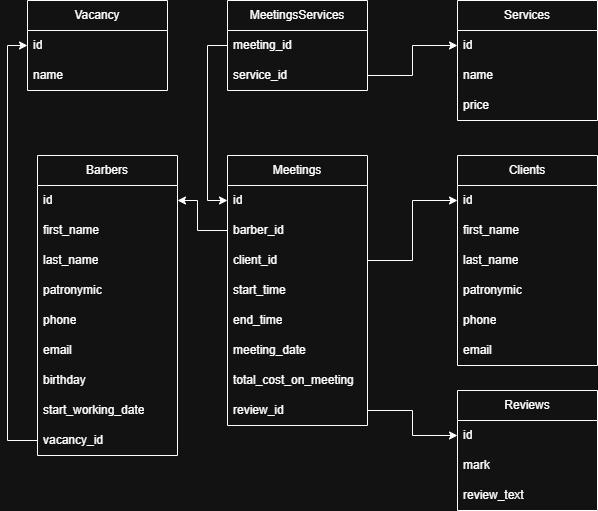

The diagram above was exported from draw.io. Its source (the exported page's mxGraphModel, read from the mxfile embedded in the PNG):
<mxGraphModel dx="1717" dy="733" grid="1" gridSize="10" guides="1" tooltips="1" connect="1" arrows="1" fold="1" page="1" pageScale="1" pageWidth="827" pageHeight="1169" math="0" shadow="0">
  <root>
    <mxCell id="0" />
    <mxCell id="1" parent="0" />
    <mxCell id="9W_tzA5p6KgLk8yMx8yy-1" value="Vacancy" style="swimlane;fontStyle=0;childLayout=stackLayout;horizontal=1;startSize=30;horizontalStack=0;resizeParent=1;resizeParentMax=0;resizeLast=0;collapsible=1;marginBottom=0;whiteSpace=wrap;html=1;" vertex="1" parent="1">
      <mxGeometry x="40" y="30" width="140" height="90" as="geometry" />
    </mxCell>
    <mxCell id="9W_tzA5p6KgLk8yMx8yy-2" value="id" style="text;strokeColor=none;fillColor=none;align=left;verticalAlign=middle;spacingLeft=4;spacingRight=4;overflow=hidden;points=[[0,0.5],[1,0.5]];portConstraint=eastwest;rotatable=0;whiteSpace=wrap;html=1;" vertex="1" parent="9W_tzA5p6KgLk8yMx8yy-1">
      <mxGeometry y="30" width="140" height="30" as="geometry" />
    </mxCell>
    <mxCell id="9W_tzA5p6KgLk8yMx8yy-3" value="name" style="text;strokeColor=none;fillColor=none;align=left;verticalAlign=middle;spacingLeft=4;spacingRight=4;overflow=hidden;points=[[0,0.5],[1,0.5]];portConstraint=eastwest;rotatable=0;whiteSpace=wrap;html=1;" vertex="1" parent="9W_tzA5p6KgLk8yMx8yy-1">
      <mxGeometry y="60" width="140" height="30" as="geometry" />
    </mxCell>
    <mxCell id="9W_tzA5p6KgLk8yMx8yy-5" value="Barbers" style="swimlane;fontStyle=0;childLayout=stackLayout;horizontal=1;startSize=30;horizontalStack=0;resizeParent=1;resizeParentMax=0;resizeLast=0;collapsible=1;marginBottom=0;whiteSpace=wrap;html=1;" vertex="1" parent="1">
      <mxGeometry x="50" y="185" width="140" height="300" as="geometry" />
    </mxCell>
    <mxCell id="9W_tzA5p6KgLk8yMx8yy-6" value="id" style="text;strokeColor=none;fillColor=none;align=left;verticalAlign=middle;spacingLeft=4;spacingRight=4;overflow=hidden;points=[[0,0.5],[1,0.5]];portConstraint=eastwest;rotatable=0;whiteSpace=wrap;html=1;" vertex="1" parent="9W_tzA5p6KgLk8yMx8yy-5">
      <mxGeometry y="30" width="140" height="30" as="geometry" />
    </mxCell>
    <mxCell id="9W_tzA5p6KgLk8yMx8yy-7" value="first_name" style="text;strokeColor=none;fillColor=none;align=left;verticalAlign=middle;spacingLeft=4;spacingRight=4;overflow=hidden;points=[[0,0.5],[1,0.5]];portConstraint=eastwest;rotatable=0;whiteSpace=wrap;html=1;" vertex="1" parent="9W_tzA5p6KgLk8yMx8yy-5">
      <mxGeometry y="60" width="140" height="30" as="geometry" />
    </mxCell>
    <mxCell id="9W_tzA5p6KgLk8yMx8yy-8" value="last_name" style="text;strokeColor=none;fillColor=none;align=left;verticalAlign=middle;spacingLeft=4;spacingRight=4;overflow=hidden;points=[[0,0.5],[1,0.5]];portConstraint=eastwest;rotatable=0;whiteSpace=wrap;html=1;" vertex="1" parent="9W_tzA5p6KgLk8yMx8yy-5">
      <mxGeometry y="90" width="140" height="30" as="geometry" />
    </mxCell>
    <mxCell id="9W_tzA5p6KgLk8yMx8yy-9" value="patronymic" style="text;strokeColor=none;fillColor=none;align=left;verticalAlign=middle;spacingLeft=4;spacingRight=4;overflow=hidden;points=[[0,0.5],[1,0.5]];portConstraint=eastwest;rotatable=0;whiteSpace=wrap;html=1;" vertex="1" parent="9W_tzA5p6KgLk8yMx8yy-5">
      <mxGeometry y="120" width="140" height="30" as="geometry" />
    </mxCell>
    <mxCell id="9W_tzA5p6KgLk8yMx8yy-10" value="phone" style="text;strokeColor=none;fillColor=none;align=left;verticalAlign=middle;spacingLeft=4;spacingRight=4;overflow=hidden;points=[[0,0.5],[1,0.5]];portConstraint=eastwest;rotatable=0;whiteSpace=wrap;html=1;" vertex="1" parent="9W_tzA5p6KgLk8yMx8yy-5">
      <mxGeometry y="150" width="140" height="30" as="geometry" />
    </mxCell>
    <mxCell id="9W_tzA5p6KgLk8yMx8yy-11" value="email" style="text;strokeColor=none;fillColor=none;align=left;verticalAlign=middle;spacingLeft=4;spacingRight=4;overflow=hidden;points=[[0,0.5],[1,0.5]];portConstraint=eastwest;rotatable=0;whiteSpace=wrap;html=1;" vertex="1" parent="9W_tzA5p6KgLk8yMx8yy-5">
      <mxGeometry y="180" width="140" height="30" as="geometry" />
    </mxCell>
    <mxCell id="9W_tzA5p6KgLk8yMx8yy-12" value="birthday" style="text;strokeColor=none;fillColor=none;align=left;verticalAlign=middle;spacingLeft=4;spacingRight=4;overflow=hidden;points=[[0,0.5],[1,0.5]];portConstraint=eastwest;rotatable=0;whiteSpace=wrap;html=1;" vertex="1" parent="9W_tzA5p6KgLk8yMx8yy-5">
      <mxGeometry y="210" width="140" height="30" as="geometry" />
    </mxCell>
    <mxCell id="9W_tzA5p6KgLk8yMx8yy-13" value="start_working_date" style="text;strokeColor=none;fillColor=none;align=left;verticalAlign=middle;spacingLeft=4;spacingRight=4;overflow=hidden;points=[[0,0.5],[1,0.5]];portConstraint=eastwest;rotatable=0;whiteSpace=wrap;html=1;" vertex="1" parent="9W_tzA5p6KgLk8yMx8yy-5">
      <mxGeometry y="240" width="140" height="30" as="geometry" />
    </mxCell>
    <mxCell id="9W_tzA5p6KgLk8yMx8yy-14" value="vacancy_id" style="text;strokeColor=none;fillColor=none;align=left;verticalAlign=middle;spacingLeft=4;spacingRight=4;overflow=hidden;points=[[0,0.5],[1,0.5]];portConstraint=eastwest;rotatable=0;whiteSpace=wrap;html=1;" vertex="1" parent="9W_tzA5p6KgLk8yMx8yy-5">
      <mxGeometry y="270" width="140" height="30" as="geometry" />
    </mxCell>
    <mxCell id="9W_tzA5p6KgLk8yMx8yy-16" style="edgeStyle=orthogonalEdgeStyle;rounded=0;orthogonalLoop=1;jettySize=auto;html=1;entryX=0;entryY=0.5;entryDx=0;entryDy=0;" edge="1" parent="1" source="9W_tzA5p6KgLk8yMx8yy-14" target="9W_tzA5p6KgLk8yMx8yy-1">
      <mxGeometry relative="1" as="geometry" />
    </mxCell>
    <mxCell id="9W_tzA5p6KgLk8yMx8yy-17" value="Services" style="swimlane;fontStyle=0;childLayout=stackLayout;horizontal=1;startSize=30;horizontalStack=0;resizeParent=1;resizeParentMax=0;resizeLast=0;collapsible=1;marginBottom=0;whiteSpace=wrap;html=1;" vertex="1" parent="1">
      <mxGeometry x="470" y="30" width="140" height="120" as="geometry" />
    </mxCell>
    <mxCell id="9W_tzA5p6KgLk8yMx8yy-18" value="id" style="text;strokeColor=none;fillColor=none;align=left;verticalAlign=middle;spacingLeft=4;spacingRight=4;overflow=hidden;points=[[0,0.5],[1,0.5]];portConstraint=eastwest;rotatable=0;whiteSpace=wrap;html=1;" vertex="1" parent="9W_tzA5p6KgLk8yMx8yy-17">
      <mxGeometry y="30" width="140" height="30" as="geometry" />
    </mxCell>
    <mxCell id="9W_tzA5p6KgLk8yMx8yy-19" value="name" style="text;strokeColor=none;fillColor=none;align=left;verticalAlign=middle;spacingLeft=4;spacingRight=4;overflow=hidden;points=[[0,0.5],[1,0.5]];portConstraint=eastwest;rotatable=0;whiteSpace=wrap;html=1;" vertex="1" parent="9W_tzA5p6KgLk8yMx8yy-17">
      <mxGeometry y="60" width="140" height="30" as="geometry" />
    </mxCell>
    <mxCell id="9W_tzA5p6KgLk8yMx8yy-20" value="price" style="text;strokeColor=none;fillColor=none;align=left;verticalAlign=middle;spacingLeft=4;spacingRight=4;overflow=hidden;points=[[0,0.5],[1,0.5]];portConstraint=eastwest;rotatable=0;whiteSpace=wrap;html=1;" vertex="1" parent="9W_tzA5p6KgLk8yMx8yy-17">
      <mxGeometry y="90" width="140" height="30" as="geometry" />
    </mxCell>
    <mxCell id="9W_tzA5p6KgLk8yMx8yy-21" value="Clients" style="swimlane;fontStyle=0;childLayout=stackLayout;horizontal=1;startSize=30;horizontalStack=0;resizeParent=1;resizeParentMax=0;resizeLast=0;collapsible=1;marginBottom=0;whiteSpace=wrap;html=1;" vertex="1" parent="1">
      <mxGeometry x="470" y="185" width="140" height="210" as="geometry" />
    </mxCell>
    <mxCell id="9W_tzA5p6KgLk8yMx8yy-22" value="id" style="text;strokeColor=none;fillColor=none;align=left;verticalAlign=middle;spacingLeft=4;spacingRight=4;overflow=hidden;points=[[0,0.5],[1,0.5]];portConstraint=eastwest;rotatable=0;whiteSpace=wrap;html=1;" vertex="1" parent="9W_tzA5p6KgLk8yMx8yy-21">
      <mxGeometry y="30" width="140" height="30" as="geometry" />
    </mxCell>
    <mxCell id="9W_tzA5p6KgLk8yMx8yy-23" value="first_name" style="text;strokeColor=none;fillColor=none;align=left;verticalAlign=middle;spacingLeft=4;spacingRight=4;overflow=hidden;points=[[0,0.5],[1,0.5]];portConstraint=eastwest;rotatable=0;whiteSpace=wrap;html=1;" vertex="1" parent="9W_tzA5p6KgLk8yMx8yy-21">
      <mxGeometry y="60" width="140" height="30" as="geometry" />
    </mxCell>
    <mxCell id="9W_tzA5p6KgLk8yMx8yy-24" value="last_name" style="text;strokeColor=none;fillColor=none;align=left;verticalAlign=middle;spacingLeft=4;spacingRight=4;overflow=hidden;points=[[0,0.5],[1,0.5]];portConstraint=eastwest;rotatable=0;whiteSpace=wrap;html=1;" vertex="1" parent="9W_tzA5p6KgLk8yMx8yy-21">
      <mxGeometry y="90" width="140" height="30" as="geometry" />
    </mxCell>
    <mxCell id="9W_tzA5p6KgLk8yMx8yy-25" value="patronymic" style="text;strokeColor=none;fillColor=none;align=left;verticalAlign=middle;spacingLeft=4;spacingRight=4;overflow=hidden;points=[[0,0.5],[1,0.5]];portConstraint=eastwest;rotatable=0;whiteSpace=wrap;html=1;" vertex="1" parent="9W_tzA5p6KgLk8yMx8yy-21">
      <mxGeometry y="120" width="140" height="30" as="geometry" />
    </mxCell>
    <mxCell id="9W_tzA5p6KgLk8yMx8yy-26" value="phone" style="text;strokeColor=none;fillColor=none;align=left;verticalAlign=middle;spacingLeft=4;spacingRight=4;overflow=hidden;points=[[0,0.5],[1,0.5]];portConstraint=eastwest;rotatable=0;whiteSpace=wrap;html=1;" vertex="1" parent="9W_tzA5p6KgLk8yMx8yy-21">
      <mxGeometry y="150" width="140" height="30" as="geometry" />
    </mxCell>
    <mxCell id="9W_tzA5p6KgLk8yMx8yy-27" value="email" style="text;strokeColor=none;fillColor=none;align=left;verticalAlign=middle;spacingLeft=4;spacingRight=4;overflow=hidden;points=[[0,0.5],[1,0.5]];portConstraint=eastwest;rotatable=0;whiteSpace=wrap;html=1;" vertex="1" parent="9W_tzA5p6KgLk8yMx8yy-21">
      <mxGeometry y="180" width="140" height="30" as="geometry" />
    </mxCell>
    <mxCell id="9W_tzA5p6KgLk8yMx8yy-31" value="&lt;div&gt;&lt;span style=&quot;background-color: transparent; color: light-dark(rgb(0, 0, 0), rgb(255, 255, 255));&quot;&gt;Meetings&lt;/span&gt;&lt;/div&gt;" style="swimlane;fontStyle=0;childLayout=stackLayout;horizontal=1;startSize=30;horizontalStack=0;resizeParent=1;resizeParentMax=0;resizeLast=0;collapsible=1;marginBottom=0;whiteSpace=wrap;html=1;" vertex="1" parent="1">
      <mxGeometry x="240" y="185" width="140" height="270" as="geometry" />
    </mxCell>
    <mxCell id="9W_tzA5p6KgLk8yMx8yy-32" value="id" style="text;strokeColor=none;fillColor=none;align=left;verticalAlign=middle;spacingLeft=4;spacingRight=4;overflow=hidden;points=[[0,0.5],[1,0.5]];portConstraint=eastwest;rotatable=0;whiteSpace=wrap;html=1;" vertex="1" parent="9W_tzA5p6KgLk8yMx8yy-31">
      <mxGeometry y="30" width="140" height="30" as="geometry" />
    </mxCell>
    <mxCell id="9W_tzA5p6KgLk8yMx8yy-33" value="barber_id" style="text;strokeColor=none;fillColor=none;align=left;verticalAlign=middle;spacingLeft=4;spacingRight=4;overflow=hidden;points=[[0,0.5],[1,0.5]];portConstraint=eastwest;rotatable=0;whiteSpace=wrap;html=1;" vertex="1" parent="9W_tzA5p6KgLk8yMx8yy-31">
      <mxGeometry y="60" width="140" height="30" as="geometry" />
    </mxCell>
    <mxCell id="9W_tzA5p6KgLk8yMx8yy-34" value="client_id" style="text;strokeColor=none;fillColor=none;align=left;verticalAlign=middle;spacingLeft=4;spacingRight=4;overflow=hidden;points=[[0,0.5],[1,0.5]];portConstraint=eastwest;rotatable=0;whiteSpace=wrap;html=1;" vertex="1" parent="9W_tzA5p6KgLk8yMx8yy-31">
      <mxGeometry y="90" width="140" height="30" as="geometry" />
    </mxCell>
    <mxCell id="9W_tzA5p6KgLk8yMx8yy-35" value="start_time" style="text;strokeColor=none;fillColor=none;align=left;verticalAlign=middle;spacingLeft=4;spacingRight=4;overflow=hidden;points=[[0,0.5],[1,0.5]];portConstraint=eastwest;rotatable=0;whiteSpace=wrap;html=1;" vertex="1" parent="9W_tzA5p6KgLk8yMx8yy-31">
      <mxGeometry y="120" width="140" height="30" as="geometry" />
    </mxCell>
    <mxCell id="9W_tzA5p6KgLk8yMx8yy-36" value="end_time" style="text;strokeColor=none;fillColor=none;align=left;verticalAlign=middle;spacingLeft=4;spacingRight=4;overflow=hidden;points=[[0,0.5],[1,0.5]];portConstraint=eastwest;rotatable=0;whiteSpace=wrap;html=1;" vertex="1" parent="9W_tzA5p6KgLk8yMx8yy-31">
      <mxGeometry y="150" width="140" height="30" as="geometry" />
    </mxCell>
    <mxCell id="9W_tzA5p6KgLk8yMx8yy-37" value="meeting_date" style="text;strokeColor=none;fillColor=none;align=left;verticalAlign=middle;spacingLeft=4;spacingRight=4;overflow=hidden;points=[[0,0.5],[1,0.5]];portConstraint=eastwest;rotatable=0;whiteSpace=wrap;html=1;" vertex="1" parent="9W_tzA5p6KgLk8yMx8yy-31">
      <mxGeometry y="180" width="140" height="30" as="geometry" />
    </mxCell>
    <mxCell id="9W_tzA5p6KgLk8yMx8yy-60" value="total_cost_on_meeting" style="text;strokeColor=none;fillColor=none;align=left;verticalAlign=middle;spacingLeft=4;spacingRight=4;overflow=hidden;points=[[0,0.5],[1,0.5]];portConstraint=eastwest;rotatable=0;whiteSpace=wrap;html=1;" vertex="1" parent="9W_tzA5p6KgLk8yMx8yy-31">
      <mxGeometry y="210" width="140" height="30" as="geometry" />
    </mxCell>
    <mxCell id="9W_tzA5p6KgLk8yMx8yy-58" value="review_id" style="text;strokeColor=none;fillColor=none;align=left;verticalAlign=middle;spacingLeft=4;spacingRight=4;overflow=hidden;points=[[0,0.5],[1,0.5]];portConstraint=eastwest;rotatable=0;whiteSpace=wrap;html=1;" vertex="1" parent="9W_tzA5p6KgLk8yMx8yy-31">
      <mxGeometry y="240" width="140" height="30" as="geometry" />
    </mxCell>
    <mxCell id="9W_tzA5p6KgLk8yMx8yy-46" value="MeetingsServices" style="swimlane;fontStyle=0;childLayout=stackLayout;horizontal=1;startSize=30;horizontalStack=0;resizeParent=1;resizeParentMax=0;resizeLast=0;collapsible=1;marginBottom=0;whiteSpace=wrap;html=1;" vertex="1" parent="1">
      <mxGeometry x="240" y="30" width="140" height="90" as="geometry" />
    </mxCell>
    <mxCell id="9W_tzA5p6KgLk8yMx8yy-47" value="meeting_id" style="text;strokeColor=none;fillColor=none;align=left;verticalAlign=middle;spacingLeft=4;spacingRight=4;overflow=hidden;points=[[0,0.5],[1,0.5]];portConstraint=eastwest;rotatable=0;whiteSpace=wrap;html=1;" vertex="1" parent="9W_tzA5p6KgLk8yMx8yy-46">
      <mxGeometry y="30" width="140" height="30" as="geometry" />
    </mxCell>
    <mxCell id="9W_tzA5p6KgLk8yMx8yy-48" value="service_id" style="text;strokeColor=none;fillColor=none;align=left;verticalAlign=middle;spacingLeft=4;spacingRight=4;overflow=hidden;points=[[0,0.5],[1,0.5]];portConstraint=eastwest;rotatable=0;whiteSpace=wrap;html=1;" vertex="1" parent="9W_tzA5p6KgLk8yMx8yy-46">
      <mxGeometry y="60" width="140" height="30" as="geometry" />
    </mxCell>
    <mxCell id="9W_tzA5p6KgLk8yMx8yy-50" style="edgeStyle=orthogonalEdgeStyle;rounded=0;orthogonalLoop=1;jettySize=auto;html=1;entryX=1;entryY=0.5;entryDx=0;entryDy=0;" edge="1" parent="1" source="9W_tzA5p6KgLk8yMx8yy-33" target="9W_tzA5p6KgLk8yMx8yy-6">
      <mxGeometry relative="1" as="geometry">
        <Array as="points">
          <mxPoint x="210" y="260" />
          <mxPoint x="210" y="230" />
        </Array>
      </mxGeometry>
    </mxCell>
    <mxCell id="9W_tzA5p6KgLk8yMx8yy-51" style="edgeStyle=orthogonalEdgeStyle;rounded=0;orthogonalLoop=1;jettySize=auto;html=1;entryX=0;entryY=0.5;entryDx=0;entryDy=0;" edge="1" parent="1" source="9W_tzA5p6KgLk8yMx8yy-34" target="9W_tzA5p6KgLk8yMx8yy-22">
      <mxGeometry relative="1" as="geometry" />
    </mxCell>
    <mxCell id="9W_tzA5p6KgLk8yMx8yy-52" style="edgeStyle=orthogonalEdgeStyle;rounded=0;orthogonalLoop=1;jettySize=auto;html=1;" edge="1" parent="1" source="9W_tzA5p6KgLk8yMx8yy-48" target="9W_tzA5p6KgLk8yMx8yy-18">
      <mxGeometry relative="1" as="geometry" />
    </mxCell>
    <mxCell id="9W_tzA5p6KgLk8yMx8yy-53" style="edgeStyle=orthogonalEdgeStyle;rounded=0;orthogonalLoop=1;jettySize=auto;html=1;entryX=0;entryY=0.5;entryDx=0;entryDy=0;" edge="1" parent="1" source="9W_tzA5p6KgLk8yMx8yy-47" target="9W_tzA5p6KgLk8yMx8yy-32">
      <mxGeometry relative="1" as="geometry" />
    </mxCell>
    <mxCell id="9W_tzA5p6KgLk8yMx8yy-54" value="Reviews" style="swimlane;fontStyle=0;childLayout=stackLayout;horizontal=1;startSize=30;horizontalStack=0;resizeParent=1;resizeParentMax=0;resizeLast=0;collapsible=1;marginBottom=0;whiteSpace=wrap;html=1;" vertex="1" parent="1">
      <mxGeometry x="470" y="420" width="140" height="120" as="geometry" />
    </mxCell>
    <mxCell id="9W_tzA5p6KgLk8yMx8yy-55" value="id" style="text;strokeColor=none;fillColor=none;align=left;verticalAlign=middle;spacingLeft=4;spacingRight=4;overflow=hidden;points=[[0,0.5],[1,0.5]];portConstraint=eastwest;rotatable=0;whiteSpace=wrap;html=1;" vertex="1" parent="9W_tzA5p6KgLk8yMx8yy-54">
      <mxGeometry y="30" width="140" height="30" as="geometry" />
    </mxCell>
    <mxCell id="9W_tzA5p6KgLk8yMx8yy-56" value="mark" style="text;strokeColor=none;fillColor=none;align=left;verticalAlign=middle;spacingLeft=4;spacingRight=4;overflow=hidden;points=[[0,0.5],[1,0.5]];portConstraint=eastwest;rotatable=0;whiteSpace=wrap;html=1;" vertex="1" parent="9W_tzA5p6KgLk8yMx8yy-54">
      <mxGeometry y="60" width="140" height="30" as="geometry" />
    </mxCell>
    <mxCell id="9W_tzA5p6KgLk8yMx8yy-57" value="review_text" style="text;strokeColor=none;fillColor=none;align=left;verticalAlign=middle;spacingLeft=4;spacingRight=4;overflow=hidden;points=[[0,0.5],[1,0.5]];portConstraint=eastwest;rotatable=0;whiteSpace=wrap;html=1;" vertex="1" parent="9W_tzA5p6KgLk8yMx8yy-54">
      <mxGeometry y="90" width="140" height="30" as="geometry" />
    </mxCell>
    <mxCell id="9W_tzA5p6KgLk8yMx8yy-59" style="edgeStyle=orthogonalEdgeStyle;rounded=0;orthogonalLoop=1;jettySize=auto;html=1;entryX=0;entryY=0.5;entryDx=0;entryDy=0;" edge="1" parent="1" source="9W_tzA5p6KgLk8yMx8yy-58" target="9W_tzA5p6KgLk8yMx8yy-55">
      <mxGeometry relative="1" as="geometry" />
    </mxCell>
  </root>
</mxGraphModel>